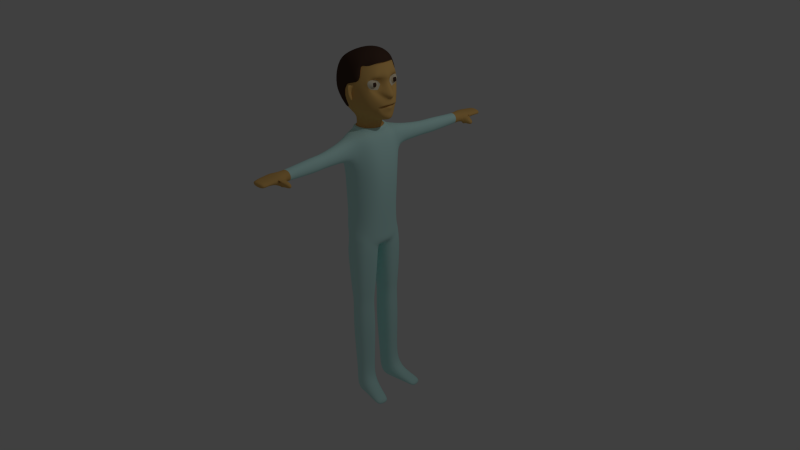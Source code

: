 # Source: PlayerCharacter.blend  (saved by Blender 2.65.0; exported with 4.5.12 LTS)
import bpy
from mathutils import Matrix  # noqa: F401  (used for matrix-valued properties, if any)

bpy.ops.wm.read_factory_settings(use_empty=True)
scene = bpy.context.scene
scene.name = 'Scene'

# ---- collections
col_collection_1 = bpy.data.collections.new('Collection 1'); scene.collection.children.link(col_collection_1)

# ---- materials (node trees are filled in below, after node groups)
mat_skin = bpy.data.materials.new('Skin')
mat_skin.alpha_threshold = 0.0
mat_skin.use_transparent_shadow = False
mat_skin.diffuse_color = (0.8, 0.4857, 0.1542, 1.0)
mat_skin.specular_color = (1.0, 0.3423, 0.09707)
mat_skin.roughness = 0.5
mat_skin.line_color = (0.0, 0.0, 0.0, 1.0)
mat_material = bpy.data.materials.new('Material')
mat_material.alpha_threshold = 0.0
mat_material.use_transparent_shadow = False
mat_material.preview_render_type = 'SHADERBALL'
mat_material.diffuse_color = (0.6378, 1.0, 0.9617, 1.0)
mat_material.specular_color = (0.282, 1.0, 0.7391)
mat_material.roughness = 0.5
mat_material.line_color = (0.0, 0.0, 0.0, 1.0)
mat_material_001 = bpy.data.materials.new('Material.001')
mat_material_001.alpha_threshold = 0.0
mat_material_001.use_transparent_shadow = False
mat_material_001.diffuse_color = (0.8, 0.7305, 0.551, 1.0)
mat_material_001.roughness = 0.5
mat_material_001.specular_intensity = 0.566
mat_material_001.line_color = (0.0, 0.0, 0.0, 1.0)
mat_material_002 = bpy.data.materials.new('Material.002')
mat_material_002.alpha_threshold = 0.0
mat_material_002.use_transparent_shadow = False
mat_material_002.diffuse_color = (0.07323, 0.03988, 0.02781, 1.0)
mat_material_002.roughness = 0.5
mat_material_002.line_color = (0.0, 0.0, 0.0, 1.0)

# ---- material node trees

# ---- world
world_world = bpy.data.worlds.new('World'); scene.world = world_world
world_world.color = (0.05088, 0.05088, 0.05088)
world_world.use_sun_shadow = False
world_world.sun_shadow_jitter_overblur = 0.0
world_world.cycles.sampling_method = 'MANUAL'
world_world.cycles.sample_map_resolution = 256

# ---- cameras
cam_camera = bpy.data.cameras.new('Camera')
cam_camera.clip_end = 100.0
cam_camera.lens = 35.0
cam_camera.sensor_width = 32.0
cam_camera.sensor_height = 18.0
cam_camera.ortho_scale = 7.314
cam_camera.dof.focus_distance = 0.0
cam_camera.dof.aperture_fstop = 128.0

# ---- lights
light_lamp = bpy.data.lights.new('Lamp', 'POINT')
light_lamp.transmission_factor = 0.0
light_lamp.cutoff_distance = 30.0
light_lamp.energy = 100.0
light_lamp.shadow_buffer_clip_start = 1.001
light_lamp.shadow_soft_size = 0.1
light_lamp.shadow_maximum_resolution = 0.006
light_lamp.use_absolute_resolution = True
light_lamp.cycles.use_multiple_importance_sampling = False

# ---- meshes
me_cube = bpy.data.meshes.new('Cube')
me_cube.from_pydata([(0.8491, 0.6555, -1.0), (-0.67, 0.6555, -1.0), (0.7986, 0.6727, 0.8652), (-1.259, 0.5519, -0.349), (1.045, 0.4021, -1.159), (0.2533, 0.7808, -1.159), (-0.2533, 0.7808, -1.159), (0.8805, 0.8891, -0.3333), (0.4535, 1.001, 0.3333), (-0.7908, 0.4021, -1.159), (-0.4054, 0.5519, 1.358), (0.2337, 0.5519, 1.474), (0.8805, 0.4021, 1.024), (0.2533, 0.8236, 1.024), (-1.06, 0.5102, 1.096), (-0.3391, 0.9972, 1.096), (0.2485, 0.4581, -1.451), (-0.325, 0.4971, -1.451), (0.3793, 0.9316, 1.096), (0.8155, 0.5102, 1.213), (1.13, 0.4438, -0.4206), (0.7587, 0.8787, 0.3648), (-1.06, 0.9972, 0.4049), (-1.06, 0.9972, -0.2618), (0.2935, 1.095, 0.4206), (-0.2935, 1.095, 0.4206), (0.2188, 1.019, -0.5156), (-0.2935, 1.095, -0.4206), (1.556, 0.0, -1.488), (-0.4618, 0.0, -1.441), (0.9293, 0.0, 1.299), (0.5489, 0.7807, 0.9368), (0.5976, 0.0, -1.421), (-0.5134, 0.0, -1.421), (-0.3391, 0.8889, -0.9016), (-0.7558, 0.7635, -0.9284), (1.339, 0.0, -0.3944), (1.324, 0.0, 0.4807), (-0.8766, 0.5102, -1.027), (-0.9395, 0.7555, 0.9368), (0.2935, 0.5407, -1.911), (-0.2935, 0.5797, -1.911), (0.6025, 0.0, -1.911), (-0.5134, 0.0, -1.911), (0.422, 0.231, -1.421), (0.5202, 0.1886, -1.911), (-0.5134, 0.2712, -1.421), (-0.5134, 0.2545, -1.911), (0.3936, 1.25, -2.078), (-0.4052, 1.327, -2.078), (0.7947, 0.0, -2.2), (-0.753, 0.0, -2.2), (0.8109, 0.692, -2.2), (-0.753, 0.4854, -2.2), (0.3936, 1.25, -3.155), (-0.4052, 1.327, -3.155), (1.007, 0.0, -3.155), (-0.878, 0.0, -3.155), (0.9954, 0.6862, -3.155), (-0.878, 0.4854, -3.155), (0.4217, 1.169, -4.417), (-0.4395, 1.275, -4.417), (1.014, 0.0, -4.417), (-0.8969, 0.0, -4.417), (1.002, 0.5568, -4.417), (-0.8969, 0.4747, -4.417), (0.3936, 1.182, -6.861), (-0.4052, 1.294, -6.861), (0.8705, 0.0, -6.861), (-0.8659, 0.0, -6.861), (0.7851, 0.6989, -6.861), (0.8314, 0.2392, -7.801), (0.4077, 1.963, -2.265), (-0.2831, 2.03, -2.265), (0.4077, 1.963, -3.09), (-0.2831, 2.03, -3.09), (0.4743, 2.924, -2.36), (-0.05721, 2.975, -2.36), (0.4743, 2.924, -2.995), (-0.05721, 2.975, -2.995), (0.5375, 3.199, -2.317), (-0.06689, 3.257, -2.317), (0.5375, 3.199, -3.039), (-0.06689, 3.257, -3.039), (0.5883, 4.923, -2.453), (0.09679, 4.959, -2.453), (0.5883, 4.923, -2.903), (0.09679, 4.959, -2.903), (0.715, 5.165, -2.413), (-0.1016, 5.244, -2.413), (0.715, 5.0, -2.904), (-0.03217, 5.11, -2.854), (0.734, 5.694, -2.51), (-0.05076, 5.762, -2.51), (0.734, 5.694, -2.776), (-0.05076, 5.762, -2.694), (0.7203, 5.217, -2.895), (0.715, 5.0, -2.533), (0.7203, 5.217, -2.895), (0.7208, 5.239, -2.702), (0.7208, 5.239, -2.702), (0.7203, 5.217, -2.895), (0.7208, 5.373, -2.562), (0.715, 5.0, -2.904), (0.7203, 5.217, -2.895), (1.187, 4.987, -2.904), (1.192, 5.203, -2.895), (1.187, 4.987, -2.676), (1.192, 5.225, -2.702), (-0.8899, 0.07036, -7.769), (0.4205, 1.184, -7.091), (-0.4661, 1.293, -7.091), (-0.9048, 0.0, -7.693), (0.8781, 0.1876, -7.279), (0.8935, 0.0, -7.252), (0.7078, 0.8983, -7.065), (0.3188, 0.72, -1.953), (-0.3158, 0.7291, -1.945), (0.6054, 0.3362, -1.996), (-0.602, 0.0, -2.018), (0.6709, 0.0, -2.014), (-0.6249, 0.362, -2.046), (0.2877, 0.5686, -1.784), (-0.2993, 0.6076, -1.784), (0.5967, 0.0, -1.784), (-0.5192, 0.0, -1.784), (0.5143, 0.2165, -1.784), (-0.5192, 0.2823, -1.784), (0.313, 0.7478, -1.826), (-0.3217, 0.7569, -1.817), (0.5995, 0.364, -1.869), (-0.6079, 0.0, -1.891), (0.665, 0.0, -1.887), (-0.6307, 0.3898, -1.919), (0.5856, 0.952, -6.857), (0.01352, 0.133, -7.801), (-0.874, 0.2501, -7.801), (0.4194, 1.276, -7.801), (-0.4338, 1.362, -7.801), (0.661, 1.003, -7.805), (0.8976, 0.0, -5.919), (-0.3404, 0.1218, -7.279), (0.6824, 0.3734, -9.532), (0.02894, 0.2672, -9.532), (-0.6802, 0.3844, -9.532), (0.3533, 1.213, -9.532), (-0.3285, 1.299, -9.532), (0.5463, 0.9397, -9.536), (0.5897, 0.4321, -10.05), (0.03966, 0.3427, -10.05), (-0.5572, 0.4413, -10.05), (0.3126, 1.139, -10.05), (-0.2612, 1.211, -10.05), (0.4751, 0.9087, -10.06), (0.6663, 0.3805, -11.44), (0.02748, 0.2766, -11.44), (-0.6657, 0.3912, -11.44), (0.3445, 1.201, -11.44), (-0.3219, 1.285, -11.44), (0.5332, 0.934, -11.45), (0.5191, 0.4704, -13.81), (0.04081, 0.3926, -13.81), (-0.4782, 0.4784, -13.81), (0.2782, 1.085, -13.81), (-0.2208, 1.148, -13.81), (0.4195, 0.8848, -13.81), (0.8412, 0.6293, -5.919), (-0.5566, 0.8193, -5.978), (-0.8518, 0.2757, -5.97), (-0.8519, 0.0, -5.975), (0.3931, 1.053, -5.954), (-0.4048, 1.129, -5.954), (0.7009, 0.4699, -14.34), (0.03962, 0.3922, -14.34), (-0.4794, 0.4779, -14.34), (0.277, 1.209, -14.34), (-0.222, 1.147, -14.34), (0.6013, 1.2, -14.34), (0.5167, 0.4694, -15.02), (0.0384, 0.3917, -15.02), (-0.2634, 0.5501, -15.02), (0.2758, 1.261, -15.02), (-0.2232, 1.108, -15.02), (0.4171, 1.314, -15.02), (1.429, 0.7084, -14.66), (1.33, 1.302, -14.66), (1.428, 0.7079, -15.02), (1.328, 1.417, -15.02), (1.736, 0.802, -14.81), (1.637, 1.358, -14.81), (1.735, 0.8015, -15.02), (1.636, 1.357, -15.02), (0.7556, 5.919, -2.51), (0.04996, 5.987, -2.51), (0.7556, 5.919, -2.776), (0.04996, 5.987, -2.694), (0.7611, 6.135, -2.51), (0.1315, 6.203, -2.51), (0.7611, 6.135, -2.776), (0.1315, 6.203, -2.694), (1.097, 0.2219, -0.3769), (0.7587, 0.4395, 0.4206), (0.7839, 0.8451, 0.09691), (1.974, 0.0, -0.4947), (0.7839, 0.4395, 2.98e-08), (1.017, 0.6279, 0.3521), (1.017, 0.406, 0.3521), (1.043, 0.6614, 0.04428), (1.043, 0.406, 0.02685), (1.17, 0.422, -0.6917), (1.184, 0.0, -0.6524), (1.099, 0.4074, -0.6817), (1.547, 0.0, -0.8543), (1.177, 0.3242, -0.629), (1.134, 0.4147, -0.7764), (1.149, 0.0, -0.6017), (1.113, 0.1549, -0.7025), (0.8901, 0.3205, -0.7141), (1.484, 0.0, -0.7142), (1.295, 0.4339, -0.7062), (1.062, 0.4038, -1.036), (1.271, 0.0, -0.9833), (1.337, 0.0, 0.07422), (0.8286, 0.2219, 0.2239), (1.012, 0.2692, 0.3965), (1.067, 0.0, 0.7973), (1.194, 0.3369, 0.5051), (1.058, 0.6672, 0.4575), (-0.7752, 0.6451, -1.086), (0.6796, 0.6727, 0.8652), (-0.2533, 0.7808, -0.9681), (-0.7908, 0.4021, -1.159), (0.9883, 0.4021, 1.024), (0.4651, 0.8236, 1.024), (0.7022, 0.8283, 0.1956), (-0.09669, 1.095, 0.1956), (-0.2935, 1.095, -0.4206), (-0.5712, 0.0, -1.441), (1.163, 0.0, 0.8924), (-0.172, 1.019, -0.5156), (0.2188, 1.058, 0.1792), (2.086e-07, 1.095, 0.4206), (-0.172, 1.058, 0.1792), (-0.2935, 1.095, 2.98e-08), (-1.259, 0.5519, 0.4921), (0.6164, 1.204, 0.2672), (-0.1825, 1.204, 0.2672), (-0.3793, 1.204, -0.349), (-0.9384, 0.0, -1.37), (0.904, 0.0, 1.487), (-1.06, 0.0, 1.096), (0.2337, 0.0, 1.576), (-0.4054, 0.0, 1.459), (-1.366, 0.0, -0.349), (-1.304, 0.0, 0.4921), (0.179, 1.159, -0.5785), (-0.1322, 1.207, -0.5785), (0.179, 1.322, 0.1221), (-0.1322, 1.322, 0.1221), (0.2188, 1.045, -0.05243), (0.2188, 1.032, -0.284), (0.179, 1.284, -0.1114), (0.179, 1.245, -0.345), (0.2055, 1.082, -0.5366), (0.1922, 1.009, -0.5575), (0.1922, 1.234, 0.1411), (0.2055, 1.146, 0.1601), (0.1433, 1.074, -0.0721), (0.1301, 1.154, -0.09177), (0.1433, 1.053, -0.3043), (0.1301, 1.03, -0.3247)], [(90, 103), (101, 104)], [(38, 3, 23, 35), (15, 39, 14, 10), (6, 17, 9, 1), (0, 4, 16, 5), (5, 16, 17, 6), (18, 15, 10, 11), (31, 18, 11, 19), (247, 34, 35, 23), (0, 7, 20, 219, 209, 214, 211, 220, 4), (7, 8, 21, 202, 20), (8, 2, 12, 227, 21), (244, 14, 39, 22), (24, 241, 25, 235, 234), (30, 12, 232, 238), (1, 9, 231, 228), (12, 2, 229, 232), (13, 24, 234, 233), (9, 29, 237, 231), (2, 8, 24, 13), (6, 1, 228, 230), (8, 7, 26, 260, 259, 240, 24), (242, 239, 27, 243), (7, 0, 5, 26), (26, 5, 6, 27, 239), (17, 46, 33, 29, 9), (4, 28, 32, 44, 16), (46, 17, 41, 47), (27, 6, 230, 236), (2, 13, 233, 229), (25, 243, 27, 236, 235), (217, 213, 210, 215), (204, 223, 222, 203), (226, 225, 37, 224), (118, 120, 50, 52), (44, 32, 42, 45), (17, 16, 40, 41), (16, 44, 45, 40), (33, 46, 47, 43), (53, 49, 55, 59), (116, 118, 52, 48), (119, 121, 53, 51), (117, 116, 48, 49), (121, 117, 49, 53), (54, 58, 64, 60), (51, 53, 59, 57), (48, 52, 58, 54), (52, 50, 56, 58), (54, 55, 75, 74), (166, 140, 68, 70), (58, 56, 62, 64), (55, 54, 60, 61), (59, 55, 61, 65), (57, 59, 65, 63), (111, 136, 109), (171, 170, 66, 67), (170, 166, 70, 134, 66), (73, 72, 76, 77), (55, 49, 73, 75), (48, 54, 74, 72), (49, 48, 72, 73), (78, 79, 83, 82), (75, 73, 77, 79), (72, 74, 78, 76), (74, 75, 79, 78), (80, 82, 86, 84), (77, 76, 80, 81), (79, 77, 81, 83), (76, 78, 82, 80), (87, 85, 89, 91), (82, 83, 87, 86), (81, 80, 84, 85), (83, 81, 85, 87), (91, 89, 93, 95), (84, 86, 90, 97, 88), (86, 87, 91, 90), (85, 84, 88, 89), (95, 93, 193, 195), (90, 96, 106, 105), (90, 91, 95, 94, 96), (89, 88, 92, 93), (102, 96, 101, 100), (88, 97, 102, 96, 94, 92), (100, 101, 98, 99), (107, 105, 106, 108), (102, 97, 107, 108), (97, 90, 105, 107), (96, 102, 108, 106), (67, 66, 110, 111), (71, 135, 143, 142), (110, 137, 138, 111), (66, 134, 115, 110), (70, 68, 114, 113), (116, 117, 129, 128), (121, 119, 131, 133), (47, 41, 123, 127), (45, 42, 124, 126), (120, 118, 130, 132), (126, 124, 132, 130), (125, 127, 133, 131), (123, 122, 128, 129), (127, 123, 129, 133), (122, 126, 130, 128), (117, 121, 133, 129), (43, 47, 127, 125), (118, 116, 128, 130), (41, 40, 122, 123), (40, 45, 126, 122), (134, 70, 113, 115), (109, 141, 113, 114, 112), (115, 139, 137, 110), (111, 109, 67), (113, 71, 139, 115), (109, 69, 67), (109, 112, 69), (168, 69, 169), (69, 168, 167, 67), (67, 167, 171), (136, 111, 138), (65, 168, 169, 63), (64, 62, 140, 166), (135, 141, 109, 136), (141, 135, 71, 113), (147, 142, 148, 153), (139, 71, 142, 147), (136, 138, 146, 144), (135, 136, 144, 143), (138, 137, 145, 146), (137, 139, 147, 145), (153, 148, 154, 159), (144, 146, 152, 150), (143, 144, 150, 149), (145, 147, 153, 151), (142, 143, 149, 148), (146, 145, 151, 152), (154, 155, 161, 160), (150, 152, 158, 156), (149, 150, 156, 155), (151, 153, 159, 157), (148, 149, 155, 154), (152, 151, 157, 158), (160, 161, 173, 172), (158, 157, 163, 164), (159, 154, 160, 165), (156, 158, 164, 162), (155, 156, 162, 161), (157, 159, 165, 163), (60, 64, 166, 170), (61, 60, 170, 171), (168, 65, 167), (167, 65, 61, 171), (172, 178, 186, 184), (164, 163, 175, 176), (165, 160, 172, 177), (162, 164, 176, 174), (161, 162, 174, 173), (163, 165, 177, 175), (178, 179, 180, 182, 181, 183), (174, 176, 182, 180), (173, 174, 180, 179), (175, 177, 183, 181), (172, 173, 179, 178), (176, 175, 181, 182), (186, 187, 191, 190), (183, 177, 185, 187), (177, 172, 184, 185), (178, 183, 187, 186), (189, 188, 190, 191), (184, 186, 190, 188), (187, 185, 189, 191), (185, 184, 188, 189), (192, 194, 198, 196), (92, 94, 194, 192), (94, 95, 195, 194), (93, 92, 192, 193), (197, 196, 198, 199), (194, 195, 199, 198), (193, 192, 196, 197), (195, 193, 197, 199), (200, 204, 203, 36), (20, 202, 204, 200), (202, 21, 205, 207), (207, 205, 206, 208), (21, 201, 206, 205), (201, 223, 204, 208, 206), (204, 202, 207, 208), (209, 219, 218, 210, 213), (4, 220, 221, 28), (216, 217, 215, 212), (211, 214, 217, 216), (214, 209, 213, 217), (219, 20, 200, 36, 218), (220, 211, 216, 212, 221), (223, 201, 224, 37, 222), (21, 227, 226, 224, 201), (12, 30, 225, 226), (227, 12, 226), (270, 264, 255, 262), (24, 240, 242, 241), (241, 242, 243, 25), (234, 235, 246, 245), (231, 237, 248, 38), (236, 230, 34, 247), (235, 236, 247, 246), (229, 233, 18, 31), (238, 232, 19, 249), (233, 234, 245, 18), (228, 231, 38, 35), (232, 229, 31, 19), (230, 228, 35, 34), (3, 244, 22, 23), (248, 253, 3, 38), (253, 254, 244, 3), (254, 250, 14, 244), (15, 246, 22, 39), (246, 247, 23, 22), (18, 245, 246, 15), (19, 11, 251, 249), (11, 10, 252, 251), (10, 14, 250, 252), (257, 261, 262, 255, 256, 258), (242, 240, 266, 265, 257, 258), (26, 239, 256, 255, 264, 263), (239, 242, 258, 256), (265, 268, 261, 257), (268, 270, 262, 261), (240, 259, 267, 266), (266, 267, 268, 265), (259, 260, 269, 267), (267, 269, 270, 268), (260, 26, 263, 269), (269, 263, 264, 270)])
me_cube.polygons.foreach_set('use_smooth', [True] * 231)
me_cube.polygons.foreach_set('material_index', [3, 3, 0, 0, 0, 3, 3, 3, 0, 0, 0, 3, 0, 0, 0, 0, 0, 0, 0, 0, 0, 0, 0, 0, 0, 0, 0, 0, 0, 0, 0, 0, 0, 1, 0, 0, 0, 0, 1, 1, 1, 1, 1, 1, 1, 1, 1, 1, 1, 1, 1, 1, 1, 1, 1, 1, 1, 1, 1, 1, 1, 1, 1, 1, 1, 1, 1, 1, 0, 1, 1, 1, 0, 0, 0, 0, 0, 0, 0, 0, 0, 0, 0, 0, 0, 0, 0, 1, 1, 1, 1, 1, 1, 1, 0, 0, 1, 1, 1, 1, 1, 1, 1, 0, 1, 0, 0, 1, 1, 1, 1, 1, 1, 1, 1, 1, 1, 1, 1, 1, 1, 1, 1, 1, 1, 1, 1, 1, 1, 1, 1, 1, 1, 1, 1, 1, 1, 1, 1, 1, 1, 1, 1, 1, 1, 1, 1, 1, 1, 1, 1, 1, 1, 1, 1, 1, 1, 1, 1, 1, 1, 1, 1, 1, 1, 1, 1, 1, 1, 1, 0, 0, 0, 0, 0, 0, 0, 0, 0, 0, 2, 3, 2, 2, 2, 0, 0, 0, 0, 0, 0, 0, 0, 0, 0, 0, 0, 0, 0, 3, 3, 3, 3, 3, 3, 3, 3, 3, 3, 3, 3, 3, 3, 3, 3, 3, 3, 3, 3, 0, 0, 0, 0, 0, 0, 0, 0, 0, 0, 0, 0])
_uv = me_cube.uv_layers.new(name='UVMap')
_uv.uv.foreach_set('vector', [0.4265, 0.5624, 0.471, 0.6698, 0.4158, 0.6885, 0.3938, 0.5953, 0.3489, 0.8477, 0.4231, 0.829, 0.451, 0.8544, 0.3761, 0.9047, 0.3316, 0.5756, 0.3494, 0.5099, 0.4265, 0.5624, 0.3938, 0.5953, 0.173, 0.6079, 0.1294, 0.5728, 0.2505, 0.5093, 0.2595, 0.5789, 0.2595, 0.5789, 0.2505, 0.5093, 0.3494, 0.5099, 0.3316, 0.5756, 0.2933, 0.8624, 0.3489, 0.8477, 0.3761, 0.9047, 0.2904, 0.9238, 0.2321, 0.8631, 0.2933, 0.8624, 0.2904, 0.9238, 0.2068, 0.9001, 0.3344, 0.6802, 0.3316, 0.5756, 0.3938, 0.5953, 0.4158, 0.6885, 0.173, 0.6079, 0.19, 0.7009, 0.1291, 0.6891, 0.1096, 0.6535, 0.1101, 0.6415, 0.1146, 0.633, 0.1114, 0.6295, 0.1222, 0.5943, 0.1294, 0.5728, 0.19, 0.7009, 0.2485, 0.7833, 0.2045, 0.7944, 0.1947, 0.7572, 0.1291, 0.6891, 0.2485, 0.7833, 0.2321, 0.8631, 0.2068, 0.9001, 0.1862, 0.8277, 0.2045, 0.7944, 0.4733, 0.7781, 0.451, 0.8544, 0.4231, 0.829, 0.4187, 0.7618, 0.274, 0.7867, 0.3076, 0.7819, 0.3412, 0.777, 0.3412, 0.777, 0.274, 0.7867, 0.1852, 0.9727, 0.2068, 0.9001, 0.2068, 0.9001, 0.1852, 0.9727, 0.3938, 0.5953, 0.4265, 0.5624, 0.4265, 0.5624, 0.3938, 0.5953, 0.2068, 0.9001, 0.2321, 0.8631, 0.2321, 0.8631, 0.2068, 0.9001, 0.2933, 0.8624, 0.274, 0.7867, 0.274, 0.7867, 0.2933, 0.8624, 0.4265, 0.5624, 0.4719, 0.5062, 0.4719, 0.5062, 0.4265, 0.5624, 0.2321, 0.8631, 0.2485, 0.7833, 0.274, 0.7867, 0.2933, 0.8624, 0.3316, 0.5756, 0.3938, 0.5953, 0.3938, 0.5953, 0.3316, 0.5756, 0.2485, 0.7833, 0.19, 0.7009, 0.2656, 0.686, 0.267, 0.7028, 0.2684, 0.7196, 0.2698, 0.7363, 0.274, 0.7867, 0.3038, 0.7325, 0.3, 0.6831, 0.3344, 0.6802, 0.3378, 0.7286, 0.19, 0.7009, 0.173, 0.6079, 0.2595, 0.5789, 0.2656, 0.686, 0.2656, 0.686, 0.2595, 0.5789, 0.3316, 0.5756, 0.3344, 0.6802, 0.3, 0.6831, 0.3494, 0.5099, 0.4032, 0.502, 0.4363, 0.4789, 0.4719, 0.5062, 0.4265, 0.5624, 0.1294, 0.5728, 0.04643, 0.5244, 0.1681, 0.4838, 0.2045, 0.4995, 0.2505, 0.5093, 0.4032, 0.502, 0.3494, 0.5099, 0.3337, 0.4364, 0.3849, 0.4299, 0.3344, 0.6802, 0.3316, 0.5756, 0.3316, 0.5756, 0.3344, 0.6802, 0.2321, 0.8631, 0.2933, 0.8624, 0.2933, 0.8624, 0.2321, 0.8631, 0.3412, 0.777, 0.3378, 0.7286, 0.3344, 0.6802, 0.3344, 0.6802, 0.3412, 0.777, 0.105, 0.6311, 0.1025, 0.6418, 0.0767, 0.636, 0.0844, 0.6341, 0.1512, 0.7488, 0.1243, 0.7949, 0.08204, 0.79, 7.391e-05, 0.7305, 0.1558, 0.855, 0.1193, 0.8999, 0.09831, 0.8493, 0.1463, 0.8174, 0.2242, 0.3861, 0.1928, 0.3849, 0.1927, 0.3671, 0.2395, 0.355, 0.2045, 0.4995, 0.1681, 0.4838, 0.1826, 0.4238, 0.2066, 0.43, 0.3494, 0.5099, 0.2505, 0.5093, 0.2571, 0.4366, 0.3337, 0.4364, 0.2505, 0.5093, 0.2045, 0.4995, 0.2066, 0.43, 0.2571, 0.4366, 0.4363, 0.4789, 0.4032, 0.502, 0.3849, 0.4299, 0.4145, 0.4204, 0.3655, 0.3613, 0.3149, 0.348, 0.3194, 0.3007, 0.3783, 0.3011, 0.2684, 0.3852, 0.2242, 0.3861, 0.2395, 0.355, 0.2794, 0.3499, 0.4018, 0.3843, 0.3706, 0.3806, 0.3655, 0.3613, 0.4004, 0.3669, 0.3241, 0.3846, 0.2684, 0.3852, 0.2794, 0.3499, 0.3149, 0.348, 0.3706, 0.3806, 0.3241, 0.3846, 0.3149, 0.348, 0.3655, 0.3613, 0.2771, 0.3005, 0.2272, 0.2977, 0.2216, 0.2142, 0.2737, 0.2196, 0.4004, 0.3669, 0.3655, 0.3613, 0.3783, 0.3011, 0.4108, 0.3034, 0.2794, 0.3499, 0.2395, 0.355, 0.2272, 0.2977, 0.2771, 0.3005, 0.2395, 0.355, 0.1927, 0.3671, 0.1817, 0.2999, 0.2272, 0.2977, 0.2771, 0.3005, 0.3194, 0.3007, 0.3033, 0.3175, 0.292, 0.3178, 0.2492, 0.1197, 0.2139, 0.105, 0.2497, 0.05611, 0.2738, 0.07807, 0.2272, 0.2977, 0.1817, 0.2999, 0.1843, 0.2085, 0.2216, 0.2142, 0.3194, 0.3007, 0.2771, 0.3005, 0.2737, 0.2196, 0.3239, 0.2206, 0.3783, 0.3011, 0.3194, 0.3007, 0.3239, 0.2206, 0.3807, 0.2159, 0.4108, 0.3034, 0.3783, 0.3011, 0.3807, 0.2159, 0.4127, 0.2124, 0.3111, 0.07954, 0.3136, 0.05113, 0.321, 0.04423, 0.3209, 0.1255, 0.2814, 0.1258, 0.2895, 0.08738, 0.3123, 0.08983, 0.2814, 0.1258, 0.2492, 0.1197, 0.2738, 0.07807, 0.2821, 0.08356, 0.2895, 0.08738, 0.3023, 0.3307, 0.2931, 0.3314, 0.2973, 0.3256, 0.2984, 0.3254, 0.3194, 0.3007, 0.3149, 0.348, 0.3023, 0.3307, 0.3033, 0.3175, 0.2794, 0.3499, 0.2771, 0.3005, 0.292, 0.3178, 0.2931, 0.3314, 0.3149, 0.348, 0.2794, 0.3499, 0.2931, 0.3314, 0.3023, 0.3307, 0.2969, 0.3233, 0.2981, 0.3232, 0.2979, 0.3239, 0.2973, 0.3239, 0.3033, 0.3175, 0.3023, 0.3307, 0.2984, 0.3254, 0.2981, 0.3232, 0.2931, 0.3314, 0.292, 0.3178, 0.2969, 0.3233, 0.2973, 0.3256, 0.292, 0.3178, 0.3033, 0.3175, 0.2981, 0.3232, 0.2969, 0.3233, 0.2975, 0.3249, 0.2973, 0.3239, 0.2977, 0.3244, 0.2977, 0.3244, 0.2984, 0.3254, 0.2973, 0.3256, 0.2975, 0.3249, 0.298, 0.3248, 0.2981, 0.3232, 0.2984, 0.3254, 0.298, 0.3248, 0.2979, 0.3239, 0.2973, 0.3256, 0.2969, 0.3233, 0.2973, 0.3239, 0.2975, 0.3249, 0.2977, 0.3243, 0.2977, 0.3244, 0.2977, 0.3244, 0.2977, 0.3244, 0.2973, 0.3239, 0.2979, 0.3239, 0.2977, 0.3243, 0.2977, 0.3244, 0.298, 0.3248, 0.2975, 0.3249, 0.2977, 0.3244, 0.2977, 0.3244, 0.2979, 0.3239, 0.298, 0.3248, 0.2977, 0.3244, 0.2977, 0.3243, 0.2977, 0.3244, 0.2977, 0.3244, 0.2977, 0.3244, 0.2977, 0.3244, 0.2977, 0.3244, 0.2977, 0.3244, 0.2977, 0.3244, 0.2977, 0.3244, 0.2977, 0.3244, 0.2977, 0.3244, 0.2977, 0.3243, 0.2977, 0.3244, 0.2977, 0.3244, 0.2977, 0.3244, 0.2977, 0.3244, 0.2977, 0.3244, 0.2977, 0.3244, 0.2977, 0.3244, 0.2977, 0.3244, 0.2977, 0.3244, 0.2977, 0.3244, 0.2977, 0.3244, 0.2977, 0.3244, 0.2977, 0.3244, 0.2977, 0.3244, 0.2977, 0.3244, 0.2977, 0.3244, 0.2977, 0.3244, 0.2977, 0.3244, 0.2977, 0.3244, 0.2977, 0.3244, 0.2977, 0.3244, 0.2977, 0.3244, 0.2977, 0.3244, 0.5338, 0.01825, 0.5338, 0.0005403, 0.535, 0.0003071, 0.5368, 0.00939, 0.2977, 0.3244, 0.2977, 0.3244, 0.2977, 0.3244, 0.2977, 0.3244, 0.2977, 0.3244, 0.2977, 0.3244, 0.5368, 0.00939, 0.535, 0.0003071, 0.5362, 7.391e-05, 0.538, 0.009157, 0.2977, 0.3244, 0.2977, 0.3244, 0.2977, 0.3244, 0.2977, 0.3244, 0.2977, 0.3244, 0.2977, 0.3244, 0.2977, 0.3244, 0.2977, 0.3244, 0.2977, 0.3244, 0.2977, 0.3244, 0.2977, 0.3244, 0.2977, 0.3244, 0.2977, 0.3244, 0.2977, 0.3244, 0.2977, 0.3244, 0.2977, 0.3244, 0.3123, 0.08983, 0.2895, 0.08738, 0.2917, 0.08, 0.3111, 0.07954, 0.2907, 0.05477, 0.3002, 0.05004, 0.3014, 0.04869, 0.3004, 0.04976, 0.2917, 0.08, 0.2967, 0.0662, 0.3058, 0.06535, 0.3111, 0.07954, 0.2895, 0.08738, 0.2821, 0.08356, 0.2823, 0.07511, 0.2917, 0.08, 0.2738, 0.07807, 0.2497, 0.05611, 0.2738, 0.04364, 0.2777, 0.05178, 0.2684, 0.3852, 0.3241, 0.3846, 0.3249, 0.4, 0.2686, 0.399, 0.3706, 0.3806, 0.4018, 0.3843, 0.4047, 0.3949, 0.3689, 0.393, 0.3849, 0.4299, 0.3337, 0.4364, 0.3305, 0.4172, 0.3781, 0.4136, 0.2066, 0.43, 0.1826, 0.4238, 0.1881, 0.4093, 0.2134, 0.4152, 0.1928, 0.3849, 0.2242, 0.3861, 0.2261, 0.3987, 0.1904, 0.3967, 0.2134, 0.4152, 0.1881, 0.4093, 0.1904, 0.3967, 0.2261, 0.3987, 0.409, 0.4075, 0.3781, 0.4136, 0.3689, 0.393, 0.4047, 0.3949, 0.3305, 0.4172, 0.2617, 0.4183, 0.2686, 0.399, 0.3249, 0.4, 0.3781, 0.4136, 0.3305, 0.4172, 0.3249, 0.4, 0.3689, 0.393, 0.2617, 0.4183, 0.2134, 0.4152, 0.2261, 0.3987, 0.2686, 0.399, 0.3241, 0.3846, 0.3706, 0.3806, 0.3689, 0.393, 0.3249, 0.4, 0.4145, 0.4204, 0.3849, 0.4299, 0.3781, 0.4136, 0.409, 0.4075, 0.2242, 0.3861, 0.2684, 0.3852, 0.2686, 0.399, 0.2261, 0.3987, 0.3337, 0.4364, 0.2571, 0.4366, 0.2617, 0.4183, 0.3305, 0.4172, 0.2571, 0.4366, 0.2066, 0.43, 0.2134, 0.4152, 0.2617, 0.4183, 0.2821, 0.08356, 0.2738, 0.07807, 0.2777, 0.05178, 0.2823, 0.07511, 0.321, 0.04423, 0.3037, 0.04376, 0.2777, 0.05178, 0.2738, 0.04364, 0.3231, 0.04273, 0.2823, 0.07511, 0.2941, 0.06376, 0.2967, 0.0662, 0.2917, 0.08, 0.3111, 0.07954, 0.321, 0.04423, 0.3123, 0.08983, 0.2777, 0.05178, 0.2907, 0.05477, 0.2941, 0.06376, 0.2823, 0.07511, 0.321, 0.04423, 0.3526, 0.06632, 0.3123, 0.08983, 0.321, 0.04423, 0.3231, 0.04273, 0.3526, 0.06632, 0.3702, 0.1113, 0.3526, 0.06632, 0.385, 0.1045, 0.3526, 0.06632, 0.3702, 0.1113, 0.3385, 0.1194, 0.3123, 0.08983, 0.3123, 0.08983, 0.3385, 0.1194, 0.3209, 0.1255, 0.3136, 0.05113, 0.3111, 0.07954, 0.3058, 0.06535, 0.3807, 0.2159, 0.3702, 0.1113, 0.385, 0.1045, 0.4127, 0.2124, 0.2216, 0.2142, 0.1843, 0.2085, 0.2139, 0.105, 0.2492, 0.1197, 0.3002, 0.05004, 0.3037, 0.04376, 0.321, 0.04423, 0.3136, 0.05113, 0.3037, 0.04376, 0.3002, 0.05004, 0.2907, 0.05477, 0.2777, 0.05178, 0.3004, 0.05057, 0.3004, 0.04976, 0.3012, 0.04785, 0.3009, 0.04829, 0.2941, 0.06376, 0.2907, 0.05477, 0.3004, 0.04976, 0.3004, 0.05057, 0.3136, 0.05113, 0.3058, 0.06535, 0.3011, 0.05104, 0.3026, 0.0491, 0.3002, 0.05004, 0.3136, 0.05113, 0.3026, 0.0491, 0.3014, 0.04869, 0.3058, 0.06535, 0.2967, 0.0662, 0.2997, 0.05085, 0.3011, 0.05104, 0.2967, 0.0662, 0.2941, 0.06376, 0.3004, 0.05057, 0.2997, 0.05085, 0.3009, 0.04829, 0.3012, 0.04785, 0.3021, 0.03984, 0.3017, 0.03997, 0.3026, 0.0491, 0.3011, 0.05104, 0.3007, 0.048, 0.3017, 0.04725, 0.3014, 0.04869, 0.3026, 0.0491, 0.3017, 0.04725, 0.3015, 0.04729, 0.2997, 0.05085, 0.3004, 0.05057, 0.3009, 0.04829, 0.3002, 0.04838, 0.3004, 0.04976, 0.3014, 0.04869, 0.3015, 0.04729, 0.3012, 0.04785, 0.3011, 0.05104, 0.2997, 0.05085, 0.3002, 0.04838, 0.3007, 0.048, 0.3021, 0.03984, 0.302, 0.03964, 0.302, 0.01728, 0.3021, 0.01624, 0.3017, 0.04725, 0.3007, 0.048, 0.2999, 0.03968, 0.3017, 0.03952, 0.3015, 0.04729, 0.3017, 0.04725, 0.3017, 0.03952, 0.302, 0.03964, 0.3002, 0.04838, 0.3009, 0.04829, 0.3017, 0.03997, 0.2997, 0.03991, 0.3012, 0.04785, 0.3015, 0.04729, 0.302, 0.03964, 0.3021, 0.03984, 0.3007, 0.048, 0.3002, 0.04838, 0.2997, 0.03991, 0.2999, 0.03968, 0.3021, 0.01624, 0.302, 0.01728, 0.3014, 0.01519, 0.3015, 0.0132, 0.2999, 0.03968, 0.2997, 0.03991, 0.3003, 0.01619, 0.3004, 0.01761, 0.3017, 0.03997, 0.3021, 0.03984, 0.3021, 0.01624, 0.3017, 0.01554, 0.3017, 0.03952, 0.2999, 0.03968, 0.3004, 0.01761, 0.3016, 0.01824, 0.302, 0.03964, 0.3017, 0.03952, 0.3016, 0.01824, 0.302, 0.01728, 0.2997, 0.03991, 0.3017, 0.03997, 0.3017, 0.01554, 0.3003, 0.01619, 0.2737, 0.2196, 0.2216, 0.2142, 0.2492, 0.1197, 0.2814, 0.1258, 0.3239, 0.2206, 0.2737, 0.2196, 0.2814, 0.1258, 0.3209, 0.1255, 0.3702, 0.1113, 0.3807, 0.2159, 0.3385, 0.1194, 0.3385, 0.1194, 0.3807, 0.2159, 0.3239, 0.2206, 0.3209, 0.1255, 0.3015, 0.0132, 0.3012, 0.0122, 0.3016, 0.007714, 0.3014, 0.008549, 0.3004, 0.01761, 0.3003, 0.01619, 0.3011, 0.01395, 0.301, 0.01538, 0.3017, 0.01554, 0.3021, 0.01624, 0.3015, 0.0132, 0.3015, 0.01243, 0.3016, 0.01824, 0.3004, 0.01761, 0.301, 0.01538, 0.3013, 0.01593, 0.302, 0.01728, 0.3016, 0.01824, 0.3013, 0.01593, 0.3014, 0.01519, 0.3003, 0.01619, 0.3017, 0.01554, 0.3015, 0.01243, 0.3011, 0.01395, 0.3012, 0.0122, 0.301, 0.0137, 0.3013, 0.01425, 0.3012, 0.0138, 0.3012, 0.01248, 0.3014, 0.01126, 0.3013, 0.01593, 0.301, 0.01538, 0.3012, 0.0138, 0.3013, 0.01425, 0.3014, 0.01519, 0.3013, 0.01593, 0.3013, 0.01425, 0.301, 0.0137, 0.3011, 0.01395, 0.3015, 0.01243, 0.3014, 0.01126, 0.3012, 0.01248, 0.3015, 0.0132, 0.3014, 0.01519, 0.301, 0.0137, 0.3012, 0.0122, 0.301, 0.01538, 0.3011, 0.01395, 0.3012, 0.01248, 0.3012, 0.0138, 0.3016, 0.007714, 0.3017, 0.005324, 0.3015, 7.391e-05, 0.3016, 0.006368, 0.3014, 0.01126, 0.3015, 0.01243, 0.3014, 0.007027, 0.3017, 0.005324, 0.3015, 0.01243, 0.3015, 0.0132, 0.3014, 0.008549, 0.3014, 0.007027, 0.3012, 0.0122, 0.3014, 0.01126, 0.3017, 0.005324, 0.3016, 0.007714, 0.3011, 0.003842, 0.3015, 0.007034, 0.3016, 0.006368, 0.3015, 7.391e-05, 0.3014, 0.008549, 0.3016, 0.007714, 0.3016, 0.006368, 0.3015, 0.007034, 0.3017, 0.005324, 0.3014, 0.007027, 0.3011, 0.003842, 0.3015, 7.391e-05, 0.3014, 0.007027, 0.3014, 0.008549, 0.3015, 0.007034, 0.3011, 0.003842, 0.2977, 0.3244, 0.2977, 0.3244, 0.2977, 0.3244, 0.2977, 0.3244, 0.2977, 0.3244, 0.2977, 0.3244, 0.2977, 0.3244, 0.2977, 0.3244, 0.2977, 0.3244, 0.2977, 0.3244, 0.2977, 0.3244, 0.2977, 0.3244, 0.2977, 0.3244, 0.2977, 0.3244, 0.2977, 0.3244, 0.2977, 0.3244, 0.2977, 0.3244, 0.2977, 0.3244, 0.2977, 0.3244, 0.2977, 0.3244, 0.2977, 0.3244, 0.2977, 0.3244, 0.2977, 0.3244, 0.2977, 0.3244, 0.2977, 0.3244, 0.2977, 0.3244, 0.2977, 0.3244, 0.2977, 0.3244, 0.2977, 0.3244, 0.2977, 0.3244, 0.2977, 0.3244, 0.2977, 0.3244, 0.1091, 0.7071, 0.1512, 0.7488, 7.391e-05, 0.7305, 0.07232, 0.7051, 0.1291, 0.6891, 0.1947, 0.7572, 0.1512, 0.7488, 0.1091, 0.7071, 0.1947, 0.7572, 0.2045, 0.7944, 0.1703, 0.7896, 0.1664, 0.7695, 0.1664, 0.7695, 0.1703, 0.7896, 0.1534, 0.7973, 0.1462, 0.7719, 0.2045, 0.7944, 0.1671, 0.8095, 0.1534, 0.7973, 0.1703, 0.7896, 0.1671, 0.8095, 0.1243, 0.7949, 0.1512, 0.7488, 0.1462, 0.7719, 0.1534, 0.7973, 0.1512, 0.7488, 0.1947, 0.7572, 0.1664, 0.7695, 0.1462, 0.7719, 0.1101, 0.6415, 0.1096, 0.6535, 0.06188, 0.6645, 0.0767, 0.636, 0.1025, 0.6418, 0.1294, 0.5728, 0.1222, 0.5943, 0.07228, 0.5906, 0.04643, 0.5244, 0.09587, 0.6253, 0.105, 0.6311, 0.0844, 0.6341, 0.05784, 0.6079, 0.1114, 0.6295, 0.1146, 0.633, 0.105, 0.6311, 0.09587, 0.6253, 0.1146, 0.633, 0.1101, 0.6415, 0.1025, 0.6418, 0.105, 0.6311, 0.1096, 0.6535, 0.1291, 0.6891, 0.1091, 0.7071, 0.07232, 0.7051, 0.06188, 0.6645, 0.1222, 0.5943, 0.1114, 0.6295, 0.09587, 0.6253, 0.05784, 0.6079, 0.07228, 0.5906, 0.1243, 0.7949, 0.1671, 0.8095, 0.1463, 0.8174, 0.09831, 0.8493, 0.08204, 0.79, 0.2045, 0.7944, 0.1862, 0.8277, 0.1558, 0.855, 0.1463, 0.8174, 0.1671, 0.8095, 0.2068, 0.9001, 0.1852, 0.9727, 0.1193, 0.8999, 0.1558, 0.855, 0.1862, 0.8277, 0.2068, 0.9001, 0.1558, 0.855, 0.267, 0.7028, 0.2656, 0.686, 0.2656, 0.686, 0.267, 0.7028, 0.274, 0.7867, 0.2698, 0.7363, 0.3038, 0.7325, 0.3076, 0.7819, 0.3076, 0.7819, 0.3038, 0.7325, 0.3378, 0.7286, 0.3412, 0.777, 0.274, 0.7867, 0.3412, 0.777, 0.3412, 0.777, 0.274, 0.7867, 0.4265, 0.5624, 0.4719, 0.5062, 0.4719, 0.5062, 0.4265, 0.5624, 0.3344, 0.6802, 0.3316, 0.5756, 0.3316, 0.5756, 0.3344, 0.6802, 0.3412, 0.777, 0.3344, 0.6802, 0.3344, 0.6802, 0.3412, 0.777, 0.2321, 0.8631, 0.2933, 0.8624, 0.2933, 0.8624, 0.2321, 0.8631, 0.1852, 0.9727, 0.2068, 0.9001, 0.2068, 0.9001, 0.1852, 0.9727, 0.2933, 0.8624, 0.274, 0.7867, 0.274, 0.7867, 0.2933, 0.8624, 0.3938, 0.5953, 0.4265, 0.5624, 0.4265, 0.5624, 0.3938, 0.5953, 0.2068, 0.9001, 0.2321, 0.8631, 0.2321, 0.8631, 0.2068, 0.9001, 0.3316, 0.5756, 0.3938, 0.5953, 0.3938, 0.5953, 0.3316, 0.5756, 0.471, 0.6698, 0.4733, 0.7781, 0.4187, 0.7618, 0.4158, 0.6885, 0.4719, 0.5062, 0.5337, 0.6603, 0.471, 0.6698, 0.4265, 0.5624, 0.5337, 0.6603, 0.5337, 0.7887, 0.4733, 0.7781, 0.471, 0.6698, 0.5337, 0.7887, 0.4954, 0.8867, 0.451, 0.8544, 0.4733, 0.7781, 0.3489, 0.8477, 0.3412, 0.777, 0.4187, 0.7618, 0.4231, 0.829, 0.3412, 0.777, 0.3344, 0.6802, 0.4158, 0.6885, 0.4187, 0.7618, 0.2933, 0.8624, 0.274, 0.7867, 0.3412, 0.777, 0.3489, 0.8477, 0.2068, 0.9001, 0.2904, 0.9238, 0.2928, 0.9999, 0.1852, 0.9727, 0.2904, 0.9238, 0.3761, 0.9047, 0.4036, 0.9673, 0.2928, 0.9999, 0.3761, 0.9047, 0.451, 0.8544, 0.4954, 0.8867, 0.4036, 0.9673, 0.2698, 0.7363, 0.2684, 0.7196, 0.267, 0.7028, 0.2656, 0.686, 0.3, 0.6831, 0.3038, 0.7325, 0.3038, 0.7325, 0.2698, 0.7363, 0.2698, 0.7363, 0.2698, 0.7363, 0.2698, 0.7363, 0.3038, 0.7325, 0.2656, 0.686, 0.3, 0.6831, 0.3, 0.6831, 0.2656, 0.686, 0.2656, 0.686, 0.2656, 0.686, 0.3, 0.6831, 0.3038, 0.7325, 0.3038, 0.7325, 0.3, 0.6831, 0.2698, 0.7363, 0.2684, 0.7196, 0.2684, 0.7196, 0.2698, 0.7363, 0.2684, 0.7196, 0.267, 0.7028, 0.267, 0.7028, 0.2684, 0.7196, 0.2698, 0.7363, 0.2684, 0.7196, 0.2684, 0.7196, 0.2698, 0.7363, 0.2698, 0.7363, 0.2684, 0.7196, 0.2684, 0.7196, 0.2698, 0.7363, 0.2684, 0.7196, 0.267, 0.7028, 0.267, 0.7028, 0.2684, 0.7196, 0.2684, 0.7196, 0.267, 0.7028, 0.267, 0.7028, 0.2684, 0.7196, 0.267, 0.7028, 0.2656, 0.686, 0.2656, 0.686, 0.267, 0.7028, 0.267, 0.7028, 0.2656, 0.686, 0.2656, 0.686, 0.267, 0.7028])
me_cube.materials.append(mat_skin)
me_cube.materials.append(mat_material)
me_cube.materials.append(mat_material_001)
me_cube.materials.append(mat_material_002)
me_cube.use_remesh_preserve_volume = False
me_cube.use_remesh_preserve_attributes = False
me_cube.use_mirror_vertex_groups = False
me_cube.update()

# ---- objects
ob_cube = bpy.data.objects.new('Cube', me_cube)
ob_lamp = bpy.data.objects.new('Lamp', light_lamp)
ob_camera = bpy.data.objects.new('Camera', cam_camera)

# ---- transforms, parenting, visibility, modifiers, constraints
ob_cube.location = (0.0, 0.0, 2.288)
ob_cube.scale = (0.2836, 0.2836, 0.2836)
ob_cube.lock_rotations_4d = False
ob_cube.empty_display_type = 'ARROWS'
ob_cube.lineart.crease_threshold = 0.0
_m = ob_cube.modifiers.new('Mirror', 'MIRROR')
_m.use_axis = (False, True, False)
_m.use_clip = True
_m = ob_cube.modifiers.new('Subsurf', 'SUBSURF')
_m.uv_smooth = 'PRESERVE_CORNERS'
_m.quality = 2
_m.levels = 2
_m.show_only_control_edges = False
ob_lamp.location = (4.076, 1.005, 5.904)
ob_lamp.rotation_euler = (0.6503, 0.05522, 1.866)
ob_lamp.lock_rotations_4d = False
ob_lamp.empty_display_type = 'ARROWS'
ob_lamp.color = (0.0, 0.0, 0.0, 0.0)
ob_lamp.lineart.crease_threshold = 0.0
ob_camera.location = (7.481, -6.508, 5.344)
ob_camera.rotation_euler = (1.109, 0.01082, 0.8149)
ob_camera.lock_rotations_4d = False
ob_camera.empty_display_type = 'ARROWS'
ob_camera.color = (0.0, 0.0, 0.0, 0.0)
ob_camera.display_type = 'WIRE'
ob_camera.lineart.crease_threshold = 0.0

# ---- collection membership
col_collection_1.objects.link(ob_cube)
col_collection_1.objects.link(ob_lamp)
col_collection_1.objects.link(ob_camera)

# ---- scene / render settings (as saved in the file)
scene.camera = ob_camera
scene.frame_start = 1; scene.frame_end = 250; scene.frame_set(1)
scene.render.engine = 'BLENDER_EEVEE_NEXT'
scene.render.image_settings.color_mode = 'RGB'
scene.render.image_settings.compression = 90
scene.render.resolution_percentage = 50
scene.render.dither_intensity = 0.0
scene.render.bake_margin = 2
scene.render.bake_bias = 0.0
scene.cycles.use_denoising = False
scene.cycles.samples = 10
scene.cycles.sampling_pattern = 'TABULATED_SOBOL'
scene.cycles.light_sampling_threshold = 0.0
scene.cycles.use_adaptive_sampling = False
scene.cycles.use_light_tree = False
scene.cycles.blur_glossy = 0.0
scene.cycles.volume_bounces = 1
scene.cycles.pixel_filter_type = 'GAUSSIAN'
scene.cycles.sample_clamp_indirect = 0.0
scene.view_settings.view_transform = 'Standard'
bpy.context.view_layer.update()
